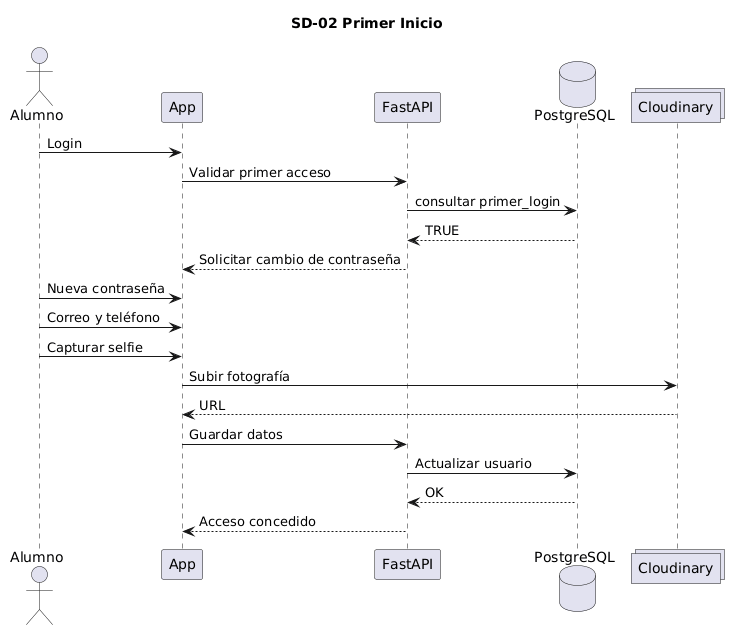

The diagram above was rendered by PlantUML. Its source (embedded in the PNG):
@startuml
title SD-02 Primer Inicio

actor Alumno
participant App
participant FastAPI
database PostgreSQL
collections Cloudinary

Alumno -> App : Login

App -> FastAPI : Validar primer acceso

FastAPI -> PostgreSQL : consultar primer_login

PostgreSQL --> FastAPI : TRUE

FastAPI --> App : Solicitar cambio de contraseña

Alumno -> App : Nueva contraseña

Alumno -> App : Correo y teléfono

Alumno -> App : Capturar selfie

App -> Cloudinary : Subir fotografía

Cloudinary --> App : URL

App -> FastAPI : Guardar datos

FastAPI -> PostgreSQL : Actualizar usuario

PostgreSQL --> FastAPI : OK

FastAPI --> App : Acceso concedido
@enduml